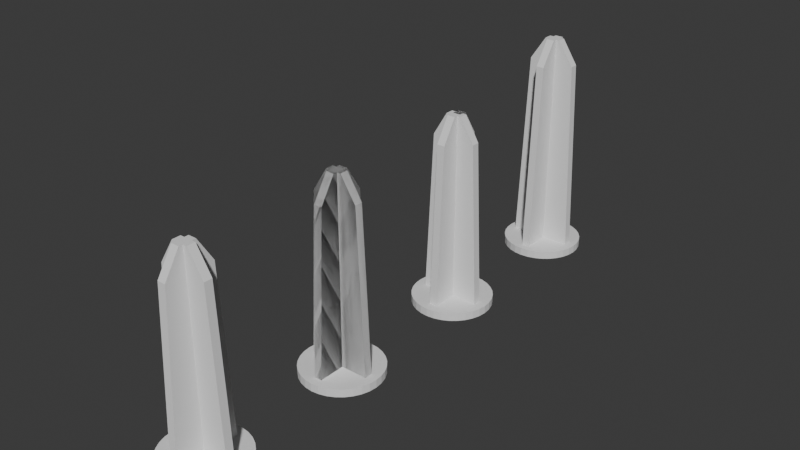 # Source: design_001.blend  (saved by Blender 4.1.24; exported with 4.5.12 LTS)
import bpy
from mathutils import Matrix  # noqa: F401  (used for matrix-valued properties, if any)

bpy.ops.wm.read_factory_settings(use_empty=True)
scene = bpy.context.scene
scene.name = 'Scene'

# ---- collections
col_collection = bpy.data.collections.new('Collection'); scene.collection.children.link(col_collection)
col_pins = bpy.data.collections.new('pins'); scene.collection.children.link(col_pins)

# ---- materials (node trees are filled in below, after node groups)
mat_material = bpy.data.materials.new('Material')
mat_material.alpha_threshold = 0.0
mat_material.use_transparent_shadow = False
mat_material.roughness = 0.5
mat_material.line_color = (0.0, 0.0, 0.0, 1.0)

# ---- material node trees
mat_material.use_nodes = True; mat_material.node_tree.nodes.clear()
_N = mat_material.node_tree.nodes; _L = mat_material.node_tree.links
n0 = _N.new('ShaderNodeOutputMaterial'); n0.name = 'Material Output'; n0.location = (300, 300)
n1 = _N.new('ShaderNodeBsdfPrincipled'); n1.name = 'Principled BSDF'; n1.location = (10, 300)
n1.inputs[3].default_value = 1.45
_L.new(n1.outputs[0], n0.inputs[0])
n0.is_active_output = True

# ---- world
world_world = bpy.data.worlds.new('World'); scene.world = world_world
world_world.use_nodes = True; world_world.node_tree.nodes.clear()
_N = world_world.node_tree.nodes; _L = world_world.node_tree.links
n0 = _N.new('ShaderNodeOutputWorld'); n0.name = 'World Output'; n0.location = (300, 300)
n1 = _N.new('ShaderNodeBackground'); n1.name = 'Background'; n1.location = (10, 300)
n1.inputs[0].default_value = (0.05088, 0.05088, 0.05088, 1.0)
_L.new(n1.outputs[0], n0.inputs[0])
n0.is_active_output = True
world_world.color = (0.05088, 0.05088, 0.05088)
world_world.use_sun_shadow = False
world_world.sun_shadow_jitter_overblur = 0.0

# ---- meshes
me_cylinder = bpy.data.meshes.new('Cylinder')
me_cylinder.from_pydata([(6.054e-09, 0.5, -0.05), (6.054e-09, 0.5, 0.05), (0.09755, 0.4904, -0.05), (0.09755, 0.4904, 0.05), (0.1913, 0.4619, -0.05), (0.1913, 0.4619, 0.05), (0.2778, 0.4157, -0.05), (0.2778, 0.4157, 0.05), (0.3536, 0.3536, -0.05), (0.3536, 0.3536, 0.05), (0.4157, 0.2778, -0.05), (0.4157, 0.2778, 0.05), (0.4619, 0.1913, -0.05), (0.4619, 0.1913, 0.05), (0.4904, 0.09755, -0.05), (0.4904, 0.09755, 0.05), (0.5, 9.313e-10, -0.05), (0.5, 9.313e-10, 0.05), (0.4904, -0.09755, -0.05), (0.4904, -0.09755, 0.05), (0.4619, -0.1913, -0.05), (0.4619, -0.1913, 0.05), (0.4157, -0.2778, -0.05), (0.4157, -0.2778, 0.05), (0.3536, -0.3536, -0.05), (0.3536, -0.3536, 0.05), (0.2778, -0.4157, -0.05), (0.2778, -0.4157, 0.05), (0.1913, -0.4619, -0.05), (0.1913, -0.4619, 0.05), (0.09755, -0.4904, -0.05), (0.09755, -0.4904, 0.05), (6.054e-09, -0.5, -0.05), (6.054e-09, -0.5, 0.05), (-0.09755, -0.4904, -0.05), (-0.09755, -0.4904, 0.05), (-0.1913, -0.4619, -0.05), (-0.1913, -0.4619, 0.05), (-0.2778, -0.4157, -0.05), (-0.2778, -0.4157, 0.05), (-0.3536, -0.3536, -0.05), (-0.3536, -0.3536, 0.05), (-0.4157, -0.2778, -0.05), (-0.4157, -0.2778, 0.05), (-0.4619, -0.1913, -0.05), (-0.4619, -0.1913, 0.05), (-0.4904, -0.09755, -0.05), (-0.4904, -0.09755, 0.05), (-0.5, 9.313e-10, -0.05), (-0.5, 9.313e-10, 0.05), (-0.4904, 0.09755, -0.05), (-0.4904, 0.09755, 0.05), (-0.4619, 0.1913, -0.05), (-0.4619, 0.1913, 0.05), (-0.4157, 0.2778, -0.05), (-0.4157, 0.2778, 0.05), (-0.3536, 0.3536, -0.05), (-0.3536, 0.3536, 0.05), (-0.2778, 0.4157, -0.05), (-0.2778, 0.4157, 0.05), (-0.1913, 0.4619, -0.05), (-0.1913, 0.4619, 0.05), (-0.09755, 0.4904, -0.05), (-0.09755, 0.4904, 0.05)], [], [(0, 1, 3, 2), (2, 3, 5, 4), (4, 5, 7, 6), (6, 7, 9, 8), (8, 9, 11, 10), (10, 11, 13, 12), (12, 13, 15, 14), (14, 15, 17, 16), (16, 17, 19, 18), (18, 19, 21, 20), (20, 21, 23, 22), (22, 23, 25, 24), (24, 25, 27, 26), (26, 27, 29, 28), (28, 29, 31, 30), (30, 31, 33, 32), (32, 33, 35, 34), (34, 35, 37, 36), (36, 37, 39, 38), (38, 39, 41, 40), (40, 41, 43, 42), (42, 43, 45, 44), (44, 45, 47, 46), (46, 47, 49, 48), (48, 49, 51, 50), (50, 51, 53, 52), (52, 53, 55, 54), (54, 55, 57, 56), (56, 57, 59, 58), (58, 59, 61, 60), (3, 1, 63, 61, 59, 57, 55, 53, 51, 49, 47, 45, 43, 41, 39, 37, 35, 33, 31, 29, 27, 25, 23, 21, 19, 17, 15, 13, 11, 9, 7, 5), (60, 61, 63, 62), (62, 63, 1, 0), (0, 2, 4, 6, 8, 10, 12, 14, 16, 18, 20, 22, 24, 26, 28, 30, 32, 34, 36, 38, 40, 42, 44, 46, 48, 50, 52, 54, 56, 58, 60, 62)])
_uv = me_cylinder.uv_layers.new(name='UVMap')
_uv.uv.foreach_set('vector', [1.0, 0.5, 1.0, 1.0, 0.9688, 1.0, 0.9688, 0.5, 0.9688, 0.5, 0.9688, 1.0, 0.9375, 1.0, 0.9375, 0.5, 0.9375, 0.5, 0.9375, 1.0, 0.9062, 1.0, 0.9062, 0.5, 0.9062, 0.5, 0.9062, 1.0, 0.875, 1.0, 0.875, 0.5, 0.875, 0.5, 0.875, 1.0, 0.8438, 1.0, 0.8438, 0.5, 0.8438, 0.5, 0.8438, 1.0, 0.8125, 1.0, 0.8125, 0.5, 0.8125, 0.5, 0.8125, 1.0, 0.7812, 1.0, 0.7812, 0.5, 0.7812, 0.5, 0.7812, 1.0, 0.75, 1.0, 0.75, 0.5, 0.75, 0.5, 0.75, 1.0, 0.7188, 1.0, 0.7188, 0.5, 0.7188, 0.5, 0.7188, 1.0, 0.6875, 1.0, 0.6875, 0.5, 0.6875, 0.5, 0.6875, 1.0, 0.6562, 1.0, 0.6562, 0.5, 0.6562, 0.5, 0.6562, 1.0, 0.625, 1.0, 0.625, 0.5, 0.625, 0.5, 0.625, 1.0, 0.5938, 1.0, 0.5938, 0.5, 0.5938, 0.5, 0.5938, 1.0, 0.5625, 1.0, 0.5625, 0.5, 0.5625, 0.5, 0.5625, 1.0, 0.5312, 1.0, 0.5312, 0.5, 0.5312, 0.5, 0.5312, 1.0, 0.5, 1.0, 0.5, 0.5, 0.5, 0.5, 0.5, 1.0, 0.4688, 1.0, 0.4688, 0.5, 0.4688, 0.5, 0.4688, 1.0, 0.4375, 1.0, 0.4375, 0.5, 0.4375, 0.5, 0.4375, 1.0, 0.4062, 1.0, 0.4062, 0.5, 0.4062, 0.5, 0.4062, 1.0, 0.375, 1.0, 0.375, 0.5, 0.375, 0.5, 0.375, 1.0, 0.3438, 1.0, 0.3438, 0.5, 0.3438, 0.5, 0.3438, 1.0, 0.3125, 1.0, 0.3125, 0.5, 0.3125, 0.5, 0.3125, 1.0, 0.2812, 1.0, 0.2812, 0.5, 0.2812, 0.5, 0.2812, 1.0, 0.25, 1.0, 0.25, 0.5, 0.25, 0.5, 0.25, 1.0, 0.2188, 1.0, 0.2188, 0.5, 0.2188, 0.5, 0.2188, 1.0, 0.1875, 1.0, 0.1875, 0.5, 0.1875, 0.5, 0.1875, 1.0, 0.1562, 1.0, 0.1562, 0.5, 0.1562, 0.5, 0.1562, 1.0, 0.125, 1.0, 0.125, 0.5, 0.125, 0.5, 0.125, 1.0, 0.09375, 1.0, 0.09375, 0.5, 0.09375, 0.5, 0.09375, 1.0, 0.0625, 1.0, 0.0625, 0.5, 0.2968, 0.4854, 0.25, 0.49, 0.2032, 0.4854, 0.1582, 0.4717, 0.1167, 0.4496, 0.08029, 0.4197, 0.05045, 0.3833, 0.02827, 0.3418, 0.01461, 0.2968, 0.01, 0.25, 0.01461, 0.2032, 0.02827, 0.1582, 0.05045, 0.1167, 0.08029, 0.08029, 0.1167, 0.05045, 0.1582, 0.02827, 0.2032, 0.01461, 0.25, 0.01, 0.2968, 0.01461, 0.3418, 0.02827, 0.3833, 0.05045, 0.4197, 0.08029, 0.4496, 0.1167, 0.4717, 0.1582, 0.4854, 0.2032, 0.49, 0.25, 0.4854, 0.2968, 0.4717, 0.3418, 0.4496, 0.3833, 0.4197, 0.4197, 0.3833, 0.4496, 0.3418, 0.4717, 0.0625, 0.5, 0.0625, 1.0, 0.03125, 1.0, 0.03125, 0.5, 0.03125, 0.5, 0.03125, 1.0, 0.0, 1.0, 0.0, 0.5, 0.75, 0.49, 0.7968, 0.4854, 0.8418, 0.4717, 0.8833, 0.4496, 0.9197, 0.4197, 0.9496, 0.3833, 0.9717, 0.3418, 0.9854, 0.2968, 0.99, 0.25, 0.9854, 0.2032, 0.9717, 0.1582, 0.9496, 0.1167, 0.9197, 0.08029, 0.8833, 0.05045, 0.8418, 0.02827, 0.7968, 0.01461, 0.75, 0.01, 0.7032, 0.01461, 0.6582, 0.02827, 0.6167, 0.05045, 0.5803, 0.08029, 0.5504, 0.1167, 0.5283, 0.1582, 0.5146, 0.2032, 0.51, 0.25, 0.5146, 0.2968, 0.5283, 0.3418, 0.5504, 0.3833, 0.5803, 0.4197, 0.6167, 0.4496, 0.6582, 0.4717, 0.7032, 0.4854])
me_cylinder.update()
me_cylinder_001 = bpy.data.meshes.new('Cylinder.001')
me_cylinder_001.from_pydata([(6.054e-09, 0.5, -0.05), (-0.05, -0.3, 2.5), (-0.3, 0.05, 2.5), (0.05, 0.3, 2.5), (0.3, -0.05, 2.5), (6.054e-09, 0.5, 0.05), (0.0, 0.05, 2.8), (0.05, 0.0, 2.8), (0.09755, 0.4904, -0.05), (0.09755, 0.4904, 0.05), (0.1913, 0.4619, -0.05), (-0.05, 0.3, 2.5), (-0.3, -0.05, 2.5), (0.05, -0.3, 2.5), (0.3, 0.05, 2.5), (0.1913, 0.4619, 0.05), (0.2778, 0.4157, -0.05), (-0.05, 0.0, 2.8), (0.0, -0.05, 2.8), (0.2778, 0.4157, 0.05), (0.3536, 0.3536, -0.05), (0.05, 0.1, 2.8), (0.1, -0.05, 2.8), (-0.05, -0.1, 2.8), (-0.1, 0.05, 2.8), (0.3536, 0.3536, 0.05), (0.1, 0.05, 2.8), (0.05, -0.1, 2.8), (-0.1, -0.05, 2.8), (0.4157, 0.2778, -0.05), (-0.05, 0.1, 2.8), (0.4157, 0.2778, 0.05), (0.4619, 0.1913, -0.05), (0.4619, 0.1913, 0.05), (0.4904, 0.09755, -0.05), (0.4904, 0.09755, 0.05), (0.5, 9.313e-10, -0.05), (0.5, 9.313e-10, 0.05), (0.4904, -0.09755, -0.05), (0.4904, -0.09755, 0.05), (0.4619, -0.1913, -0.05), (0.4619, -0.1913, 0.05), (0.4157, -0.2778, -0.05), (0.4157, -0.2778, 0.05), (0.3536, -0.3536, -0.05), (0.3536, -0.3536, 0.05), (0.2778, -0.4157, -0.05), (0.2778, -0.4157, 0.05), (0.1913, -0.4619, -0.05), (0.1913, -0.4619, 0.05), (0.09755, -0.4904, -0.05), (0.09755, -0.4904, 0.05), (6.054e-09, -0.5, -0.05), (6.054e-09, -0.5, 0.05), (-0.09755, -0.4904, -0.05), (-0.09755, -0.4904, 0.05), (-0.1913, -0.4619, -0.05), (-0.1913, -0.4619, 0.05), (-0.2778, -0.4157, -0.05), (-0.2778, -0.4157, 0.05), (-0.3536, -0.3536, -0.05), (-0.3536, -0.3536, 0.05), (-0.4157, -0.2778, -0.05), (-0.4157, -0.2778, 0.05), (-0.4619, -0.1913, -0.05), (-0.4619, -0.1913, 0.05), (-0.4904, -0.09755, -0.05), (-0.4904, -0.09755, 0.05), (-0.5, 9.313e-10, -0.05), (-0.5, 9.313e-10, 0.05), (-0.4904, 0.09755, -0.05), (-0.4904, 0.09755, 0.05), (-0.4619, 0.1913, -0.05), (-0.4619, 0.1913, 0.05), (-0.4157, 0.2778, -0.05), (-0.4157, 0.2778, 0.05), (-0.3536, 0.3536, -0.05), (-0.3536, 0.3536, 0.05), (-0.2778, 0.4157, -0.05), (-0.2778, 0.4157, 0.05), (-0.1913, 0.4619, -0.05), (-0.1913, 0.4619, 0.05), (-0.09755, 0.4904, -0.05), (-0.09755, 0.4904, 0.05), (-0.05, 0.398, 0.05), (-0.398, -0.05, 0.05), (0.05, -0.398, 0.05), (0.398, 0.05, 0.05), (-0.398, 0.05, 0.05), (-0.05, -0.1, 0.05), (-0.1, -0.05, 0.05), (-0.1, 0.05, 0.05), (0.05, 0.398, 0.05), (-0.05, 0.1, 0.05), (-0.05, -0.05, 0.05), (-0.05, 0.05, 0.05), (-0.05, -0.398, 0.05), (0.1, -0.05, 0.05), (0.05, -0.1, 0.05), (0.398, -0.05, 0.05), (0.1, 0.05, 0.05), (0.05, 0.1, 0.05), (0.05, -0.05, 0.05), (0.05, 0.05, 0.05), (0.0, 0.05, 2.8), (0.0, 0.0, 2.8), (0.0, -0.05, 2.8), (-0.05, 0.05, 2.8), (0.05, 0.05, 2.8), (-0.05, -0.05, 2.8), (-0.05, 0.0, 2.8), (-7.451e-09, -0.05, 2.8), (-0.05, 7.451e-09, 2.8), (0.05, 0.0, 2.8), (7.451e-09, 0.05, 2.8), (0.05, -0.05, 2.8), (0.05, -7.451e-09, 2.8)], [], [(0, 5, 9, 8), (8, 9, 15, 10), (10, 15, 19, 16), (16, 19, 25, 20), (20, 25, 31, 29), (29, 31, 33, 32), (32, 33, 35, 34), (34, 35, 37, 36), (36, 37, 39, 38), (38, 39, 41, 40), (40, 41, 43, 42), (42, 43, 45, 44), (44, 45, 47, 46), (46, 47, 49, 48), (48, 49, 51, 50), (50, 51, 53, 52), (52, 53, 55, 54), (54, 55, 57, 56), (56, 57, 59, 58), (58, 59, 61, 60), (60, 61, 63, 62), (62, 63, 65, 64), (64, 65, 67, 66), (66, 67, 69, 68), (68, 69, 71, 70), (70, 71, 73, 72), (72, 73, 75, 74), (74, 75, 77, 76), (76, 77, 79, 78), (78, 79, 81, 80), (81, 79, 77, 75, 73, 71, 69, 67, 65, 63, 61, 59, 57, 96, 89, 94, 90, 85, 88, 91, 95, 93, 84), (100, 87, 99, 97, 102, 98, 86, 96, 57, 55, 53, 51, 49, 47, 45, 43, 41, 39, 37, 35, 33, 31, 25, 19, 15, 9, 5, 83, 81, 84, 92, 101, 103), (80, 81, 83, 82), (82, 83, 5, 0), (0, 8, 10, 16, 20, 29, 32, 34, 36, 38, 40, 42, 44, 46, 48, 50, 52, 54, 56, 58, 60, 62, 64, 66, 68, 70, 72, 74, 76, 78, 80, 82), (108, 21, 30, 107, 6), (6, 104, 114), (7, 108, 6, 114, 104, 105, 113), (105, 104, 6, 107, 17, 112, 110), (17, 110, 112), (11, 84, 93, 30), (101, 21, 108, 103), (84, 11, 3, 92), (92, 3, 21, 101), (30, 93, 95, 107), (3, 11, 30, 21), (24, 28, 109, 17, 107), (18, 111, 106, 105, 110, 17, 109), (18, 106, 111), (28, 12, 85, 90), (95, 91, 24, 107), (85, 12, 2, 88), (88, 2, 24, 91), (109, 28, 90, 94), (2, 12, 28, 24), (109, 23, 27, 115, 18), (113, 116, 7), (113, 105, 106, 18, 115, 7, 116), (27, 13, 86, 98), (94, 89, 23, 109), (86, 13, 1, 96), (96, 1, 23, 89), (115, 27, 98, 102), (1, 13, 27, 23), (115, 22, 26, 108, 7), (14, 87, 100, 26), (102, 97, 22, 115), (87, 14, 4, 99), (99, 4, 22, 97), (26, 100, 103, 108), (4, 14, 26, 22)])
_uv = me_cylinder_001.uv_layers.new(name='UVMap')
_uv.uv.foreach_set('vector', [1.0, 0.5, 1.0, 1.0, 0.9688, 1.0, 0.9688, 0.5, 0.9688, 0.5, 0.9688, 1.0, 0.9375, 1.0, 0.9375, 0.5, 0.9375, 0.5, 0.9375, 1.0, 0.9062, 1.0, 0.9062, 0.5, 0.9062, 0.5, 0.9062, 1.0, 0.875, 1.0, 0.875, 0.5, 0.875, 0.5, 0.875, 1.0, 0.8438, 1.0, 0.8438, 0.5, 0.8438, 0.5, 0.8438, 1.0, 0.8125, 1.0, 0.8125, 0.5, 0.8125, 0.5, 0.8125, 1.0, 0.7812, 1.0, 0.7812, 0.5, 0.7812, 0.5, 0.7812, 1.0, 0.75, 1.0, 0.75, 0.5, 0.75, 0.5, 0.75, 1.0, 0.7188, 1.0, 0.7188, 0.5, 0.7188, 0.5, 0.7188, 1.0, 0.6875, 1.0, 0.6875, 0.5, 0.6875, 0.5, 0.6875, 1.0, 0.6562, 1.0, 0.6562, 0.5, 0.6562, 0.5, 0.6562, 1.0, 0.625, 1.0, 0.625, 0.5, 0.625, 0.5, 0.625, 1.0, 0.5938, 1.0, 0.5938, 0.5, 0.5938, 0.5, 0.5938, 1.0, 0.5625, 1.0, 0.5625, 0.5, 0.5625, 0.5, 0.5625, 1.0, 0.5312, 1.0, 0.5312, 0.5, 0.5312, 0.5, 0.5312, 1.0, 0.5, 1.0, 0.5, 0.5, 0.5, 0.5, 0.5, 1.0, 0.4688, 1.0, 0.4688, 0.5, 0.4688, 0.5, 0.4688, 1.0, 0.4375, 1.0, 0.4375, 0.5, 0.4375, 0.5, 0.4375, 1.0, 0.4062, 1.0, 0.4062, 0.5, 0.4062, 0.5, 0.4062, 1.0, 0.375, 1.0, 0.375, 0.5, 0.375, 0.5, 0.375, 1.0, 0.3438, 1.0, 0.3438, 0.5, 0.3438, 0.5, 0.3438, 1.0, 0.3125, 1.0, 0.3125, 0.5, 0.3125, 0.5, 0.3125, 1.0, 0.2812, 1.0, 0.2812, 0.5, 0.2812, 0.5, 0.2812, 1.0, 0.25, 1.0, 0.25, 0.5, 0.25, 0.5, 0.25, 1.0, 0.2188, 1.0, 0.2188, 0.5, 0.2188, 0.5, 0.2188, 1.0, 0.1875, 1.0, 0.1875, 0.5, 0.1875, 0.5, 0.1875, 1.0, 0.1562, 1.0, 0.1562, 0.5, 0.1562, 0.5, 0.1562, 1.0, 0.125, 1.0, 0.125, 0.5, 0.125, 0.5, 0.125, 1.0, 0.09375, 1.0, 0.09375, 0.5, 0.09375, 0.5, 0.09375, 1.0, 0.0625, 1.0, 0.0625, 0.5, 0.1582, 0.4717, 0.1167, 0.4496, 0.08029, 0.4197, 0.05045, 0.3833, 0.02827, 0.3418, 0.01461, 0.2968, 0.01, 0.25, 0.01461, 0.2032, 0.02827, 0.1582, 0.05045, 0.1167, 0.08029, 0.08029, 0.1167, 0.05045, 0.1582, 0.02827, 0.226, 0.05896, 0.226, 0.202, 0.226, 0.226, 0.202, 0.226, 0.05896, 0.226, 0.05896, 0.274, 0.202, 0.274, 0.226, 0.274, 0.226, 0.298, 0.226, 0.441, 0.298, 0.274, 0.441, 0.274, 0.441, 0.226, 0.298, 0.226, 0.274, 0.226, 0.274, 0.202, 0.274, 0.05896, 0.226, 0.05896, 0.1582, 0.02827, 0.2032, 0.01461, 0.25, 0.01, 0.2968, 0.01461, 0.3418, 0.02827, 0.3833, 0.05045, 0.4197, 0.08029, 0.4496, 0.1167, 0.4717, 0.1582, 0.4854, 0.2032, 0.49, 0.25, 0.4854, 0.2968, 0.4717, 0.3418, 0.4496, 0.3833, 0.4197, 0.4197, 0.3833, 0.4496, 0.3418, 0.4717, 0.2968, 0.4854, 0.25, 0.49, 0.2032, 0.4854, 0.1582, 0.4717, 0.226, 0.441, 0.274, 0.441, 0.274, 0.298, 0.274, 0.274, 0.0625, 0.5, 0.0625, 1.0, 0.03125, 1.0, 0.03125, 0.5, 0.03125, 0.5, 0.03125, 1.0, 0.0, 1.0, 0.0, 0.5, 0.75, 0.49, 0.7968, 0.4854, 0.8418, 0.4717, 0.8833, 0.4496, 0.9197, 0.4197, 0.9496, 0.3833, 0.9717, 0.3418, 0.9854, 0.2968, 0.99, 0.25, 0.9854, 0.2032, 0.9717, 0.1582, 0.9496, 0.1167, 0.9197, 0.08029, 0.8833, 0.05045, 0.8418, 0.02827, 0.7968, 0.01461, 0.75, 0.01, 0.7032, 0.01461, 0.6582, 0.02827, 0.6167, 0.05045, 0.5803, 0.08029, 0.5504, 0.1167, 0.5283, 0.1582, 0.5146, 0.2032, 0.51, 0.25, 0.5146, 0.2968, 0.5283, 0.3418, 0.5504, 0.3833, 0.5803, 0.4197, 0.6167, 0.4496, 0.6582, 0.4717, 0.7032, 0.4854, 0.625, 0.6875, 0.625, 0.625, 0.875, 0.625, 0.875, 0.6875, 0.75, 0.6875, 0.75, 0.6875, 0.75, 0.6875, 0.75, 0.6875, 0.625, 0.75, 0.625, 0.6875, 0.75, 0.6875, 0.75, 0.6875, 0.75, 0.6875, 0.75, 0.75, 0.625, 0.75, 0.75, 0.75, 0.75, 0.6875, 0.75, 0.6875, 0.875, 0.6875, 0.875, 0.75, 0.875, 0.75, 0.875, 0.75, 0.875, 0.75, 0.875, 0.75, 0.875, 0.75, 0.625, 0.25, 0.38, 0.25, 0.3795, 0.125, 0.625, 0.125, 0.3795, 0.625, 0.625, 0.625, 0.625, 0.6875, 0.3795, 0.6875, 0.38, 0.25, 0.625, 0.25, 0.625, 0.5, 0.38, 0.5, 0.38, 0.5, 0.625, 0.5, 0.625, 0.625, 0.3795, 0.625, 0.625, 0.125, 0.3795, 0.125, 0.3795, 0.0625, 0.625, 0.0625, 0.625, 0.5, 0.875, 0.5, 0.875, 0.625, 0.625, 0.625, 0.625, 0.625, 0.875, 0.625, 0.875, 0.6875, 0.75, 0.6875, 0.625, 0.6875, 0.875, 0.75, 0.875, 0.75, 0.875, 0.75, 0.75, 0.75, 0.75, 0.6875, 0.75, 0.6875, 0.875, 0.6875, 0.875, 0.75, 0.875, 0.75, 0.875, 0.75, 0.625, 0.125, 0.5982, 0.125, 0.3795, 0.125, 0.3795, 0.125, 0.3795, 0.625, 0.3795, 0.625, 0.625, 0.625, 0.625, 0.625, 0.38, 0.25, 0.625, 0.25, 0.625, 0.5, 0.38, 0.5, 0.38, 0.5, 0.625, 0.5, 0.625, 0.625, 0.38, 0.5, 0.625, 0.0, 0.625, 0.0, 0.3795, 0.0, 0.3795, 0.0, 0.625, 0.5, 0.875, 0.5, 0.875, 0.625, 0.625, 0.625, 0.625, 0.6875, 0.625, 0.625, 0.875, 0.625, 0.875, 0.6875, 0.75, 0.6875, 0.875, 0.75, 0.875, 0.75, 0.875, 0.75, 0.875, 0.75, 0.75, 0.75, 0.75, 0.6875, 0.75, 0.6875, 0.875, 0.6875, 0.875, 0.75, 0.875, 0.75, 0.625, 0.125, 0.625, 0.25, 0.38, 0.25, 0.3795, 0.125, 0.3795, 0.6875, 0.3795, 0.625, 0.625, 0.625, 0.625, 0.6875, 0.38, 0.25, 0.625, 0.25, 0.625, 0.5, 0.38, 0.5, 0.38, 0.5, 0.625, 0.5, 0.625, 0.625, 0.3795, 0.625, 0.625, 0.0625, 0.625, 0.125, 0.3795, 0.125, 0.3795, 0.0625, 0.625, 0.5, 0.875, 0.5, 0.875, 0.625, 0.625, 0.625, 0.625, 0.6875, 0.625, 0.625, 0.875, 0.625, 0.875, 0.6875, 0.75, 0.6875, 0.5982, 0.125, 0.3795, 0.125, 0.3795, 0.125, 0.625, 0.125, 0.3795, 0.625, 0.3795, 0.625, 0.625, 0.625, 0.625, 0.625, 0.38, 0.25, 0.625, 0.25, 0.625, 0.5, 0.38, 0.5, 0.38, 0.5, 0.625, 0.5, 0.625, 0.625, 0.38, 0.5, 0.625, 0.0, 0.3795, 0.0, 0.3795, 0.0, 0.625, 0.0, 0.625, 0.5, 0.875, 0.5, 0.875, 0.625, 0.625, 0.625])
me_cylinder_001.update()
me_cylinder_002 = bpy.data.meshes.new('Cylinder.002')
me_cylinder_002.from_pydata([(6.054e-09, 0.5, -0.05), (-0.05, -0.28, 2.1), (-0.28, 0.05, 2.1), (0.05, 0.28, 2.1), (0.28, -0.05, 2.1), (6.054e-09, 0.5, 0.05), (0.0, 0.05, 2.4), (0.05, 0.0, 2.4), (0.09755, 0.4904, -0.05), (0.09755, 0.4904, 0.05), (0.1913, 0.4619, -0.05), (-0.05, 0.28, 2.1), (-0.28, -0.05, 2.1), (0.05, -0.28, 2.1), (0.28, 0.05, 2.1), (0.1913, 0.4619, 0.05), (0.2778, 0.4157, -0.05), (-0.05, 0.0, 2.4), (0.0, -0.05, 2.4), (0.2778, 0.4157, 0.05), (0.3536, 0.3536, -0.05), (0.05, 0.1, 2.4), (0.1, -0.05, 2.4), (-0.05, -0.1, 2.4), (-0.1, 0.05, 2.4), (0.3536, 0.3536, 0.05), (0.1, 0.05, 2.4), (0.05, -0.1, 2.4), (-0.1, -0.05, 2.4), (0.4157, 0.2778, -0.05), (-0.05, 0.1, 2.4), (0.4157, 0.2778, 0.05), (0.4619, 0.1913, -0.05), (0.4619, 0.1913, 0.05), (0.4904, 0.09755, -0.05), (0.4904, 0.09755, 0.05), (0.5, 9.313e-10, -0.05), (0.5, 9.313e-10, 0.05), (0.4904, -0.09755, -0.05), (0.4904, -0.09755, 0.05), (0.4619, -0.1913, -0.05), (0.4619, -0.1913, 0.05), (0.4157, -0.2778, -0.05), (0.4157, -0.2778, 0.05), (0.3536, -0.3536, -0.05), (0.3536, -0.3536, 0.05), (0.2778, -0.4157, -0.05), (0.2778, -0.4157, 0.05), (0.1913, -0.4619, -0.05), (0.1913, -0.4619, 0.05), (0.09755, -0.4904, -0.05), (0.09755, -0.4904, 0.05), (6.054e-09, -0.5, -0.05), (6.054e-09, -0.5, 0.05), (-0.09755, -0.4904, -0.05), (-0.09755, -0.4904, 0.05), (-0.1913, -0.4619, -0.05), (-0.1913, -0.4619, 0.05), (-0.2778, -0.4157, -0.05), (-0.2778, -0.4157, 0.05), (-0.3536, -0.3536, -0.05), (-0.3536, -0.3536, 0.05), (-0.4157, -0.2778, -0.05), (-0.4157, -0.2778, 0.05), (-0.4619, -0.1913, -0.05), (-0.4619, -0.1913, 0.05), (-0.4904, -0.09755, -0.05), (-0.4904, -0.09755, 0.05), (-0.5, 9.313e-10, -0.05), (-0.5, 9.313e-10, 0.05), (-0.4904, 0.09755, -0.05), (-0.4904, 0.09755, 0.05), (-0.4619, 0.1913, -0.05), (-0.4619, 0.1913, 0.05), (-0.4157, 0.2778, -0.05), (-0.4157, 0.2778, 0.05), (-0.3536, 0.3536, -0.05), (-0.3536, 0.3536, 0.05), (-0.2778, 0.4157, -0.05), (-0.2778, 0.4157, 0.05), (-0.1913, 0.4619, -0.05), (-0.1913, 0.4619, 0.05), (-0.09755, 0.4904, -0.05), (-0.09755, 0.4904, 0.05), (-0.05, 0.3776, 0.05), (-0.3776, -0.05, 0.05), (0.05, -0.3776, 0.05), (0.3776, 0.05, 0.05), (-0.3776, 0.05, 0.05), (-0.05, -0.1, 0.05), (-0.1, -0.05, 0.05), (-0.1, 0.05, 0.05), (0.05, 0.3776, 0.05), (-0.05, 0.1, 0.05), (-0.05, -0.05, 0.05), (-0.05, 0.05, 0.05), (-0.05, -0.3776, 0.05), (0.1, -0.05, 0.05), (0.05, -0.1, 0.05), (0.3776, -0.05, 0.05), (0.1, 0.05, 0.05), (0.05, 0.1, 0.05), (0.05, -0.05, 0.05), (0.05, 0.05, 0.05), (-0.05, -0.05, 2.4), (0.0, -0.05, 2.4), (-0.05, 0.0, 2.4), (-7.451e-09, -0.05, 2.4), (0.0, 0.05, 2.4), (-0.05, 7.451e-09, 2.4), (-0.05, 0.05, 2.4), (0.0, 0.0, 2.4), (0.05, 0.0, 2.4), (7.451e-09, 0.05, 2.4), (0.05, -0.05, 2.4), (0.05, 0.05, 2.4), (0.05, -7.451e-09, 2.4)], [], [(0, 5, 9, 8), (8, 9, 15, 10), (10, 15, 19, 16), (16, 19, 25, 20), (20, 25, 31, 29), (29, 31, 33, 32), (32, 33, 35, 34), (34, 35, 37, 36), (36, 37, 39, 38), (38, 39, 41, 40), (40, 41, 43, 42), (42, 43, 45, 44), (44, 45, 47, 46), (46, 47, 49, 48), (48, 49, 51, 50), (50, 51, 53, 52), (52, 53, 55, 54), (54, 55, 57, 56), (56, 57, 59, 58), (58, 59, 61, 60), (60, 61, 63, 62), (62, 63, 65, 64), (64, 65, 67, 66), (66, 67, 69, 68), (68, 69, 71, 70), (70, 71, 73, 72), (72, 73, 75, 74), (74, 75, 77, 76), (76, 77, 79, 78), (78, 79, 81, 80), (81, 79, 77, 75, 73, 71, 69, 67, 65, 63, 61, 59, 57, 96, 89, 94, 90, 85, 88, 91, 95, 93, 84), (100, 87, 99, 97, 102, 98, 86, 96, 57, 55, 53, 51, 49, 47, 45, 43, 41, 39, 37, 35, 33, 31, 25, 19, 15, 9, 5, 83, 81, 84, 92, 101, 103), (80, 81, 83, 82), (82, 83, 5, 0), (0, 8, 10, 16, 20, 29, 32, 34, 36, 38, 40, 42, 44, 46, 48, 50, 52, 54, 56, 58, 60, 62, 64, 66, 68, 70, 72, 74, 76, 78, 80, 82), (115, 21, 30, 110, 6), (6, 108, 113), (6, 113, 108, 111, 112, 7, 115), (106, 111, 108, 6, 110, 17, 109), (17, 106, 109), (11, 84, 93, 30), (101, 21, 115, 103), (84, 11, 3, 92), (92, 3, 21, 101), (30, 93, 95, 110), (3, 11, 30, 21), (24, 28, 104, 17, 110), (18, 107, 105, 111, 106, 17, 104), (18, 105, 107), (28, 12, 85, 90), (95, 91, 24, 110), (85, 12, 2, 88), (88, 2, 24, 91), (104, 28, 90, 94), (2, 12, 28, 24), (104, 23, 27, 114, 18), (112, 116, 7), (112, 111, 105, 18, 114, 7, 116), (27, 13, 86, 98), (94, 89, 23, 104), (86, 13, 1, 96), (96, 1, 23, 89), (114, 27, 98, 102), (1, 13, 27, 23), (114, 22, 26, 115, 7), (14, 87, 100, 26), (102, 97, 22, 114), (87, 14, 4, 99), (99, 4, 22, 97), (26, 100, 103, 115), (4, 14, 26, 22)])
_uv = me_cylinder_002.uv_layers.new(name='UVMap')
_uv.uv.foreach_set('vector', [1.0, 0.5, 1.0, 1.0, 0.9688, 1.0, 0.9688, 0.5, 0.9688, 0.5, 0.9688, 1.0, 0.9375, 1.0, 0.9375, 0.5, 0.9375, 0.5, 0.9375, 1.0, 0.9062, 1.0, 0.9062, 0.5, 0.9062, 0.5, 0.9062, 1.0, 0.875, 1.0, 0.875, 0.5, 0.875, 0.5, 0.875, 1.0, 0.8438, 1.0, 0.8438, 0.5, 0.8438, 0.5, 0.8438, 1.0, 0.8125, 1.0, 0.8125, 0.5, 0.8125, 0.5, 0.8125, 1.0, 0.7812, 1.0, 0.7812, 0.5, 0.7812, 0.5, 0.7812, 1.0, 0.75, 1.0, 0.75, 0.5, 0.75, 0.5, 0.75, 1.0, 0.7188, 1.0, 0.7188, 0.5, 0.7188, 0.5, 0.7188, 1.0, 0.6875, 1.0, 0.6875, 0.5, 0.6875, 0.5, 0.6875, 1.0, 0.6562, 1.0, 0.6562, 0.5, 0.6562, 0.5, 0.6562, 1.0, 0.625, 1.0, 0.625, 0.5, 0.625, 0.5, 0.625, 1.0, 0.5938, 1.0, 0.5938, 0.5, 0.5938, 0.5, 0.5938, 1.0, 0.5625, 1.0, 0.5625, 0.5, 0.5625, 0.5, 0.5625, 1.0, 0.5312, 1.0, 0.5312, 0.5, 0.5312, 0.5, 0.5312, 1.0, 0.5, 1.0, 0.5, 0.5, 0.5, 0.5, 0.5, 1.0, 0.4688, 1.0, 0.4688, 0.5, 0.4688, 0.5, 0.4688, 1.0, 0.4375, 1.0, 0.4375, 0.5, 0.4375, 0.5, 0.4375, 1.0, 0.4062, 1.0, 0.4062, 0.5, 0.4062, 0.5, 0.4062, 1.0, 0.375, 1.0, 0.375, 0.5, 0.375, 0.5, 0.375, 1.0, 0.3438, 1.0, 0.3438, 0.5, 0.3438, 0.5, 0.3438, 1.0, 0.3125, 1.0, 0.3125, 0.5, 0.3125, 0.5, 0.3125, 1.0, 0.2812, 1.0, 0.2812, 0.5, 0.2812, 0.5, 0.2812, 1.0, 0.25, 1.0, 0.25, 0.5, 0.25, 0.5, 0.25, 1.0, 0.2188, 1.0, 0.2188, 0.5, 0.2188, 0.5, 0.2188, 1.0, 0.1875, 1.0, 0.1875, 0.5, 0.1875, 0.5, 0.1875, 1.0, 0.1562, 1.0, 0.1562, 0.5, 0.1562, 0.5, 0.1562, 1.0, 0.125, 1.0, 0.125, 0.5, 0.125, 0.5, 0.125, 1.0, 0.09375, 1.0, 0.09375, 0.5, 0.09375, 0.5, 0.09375, 1.0, 0.0625, 1.0, 0.0625, 0.5, 0.1582, 0.4717, 0.1167, 0.4496, 0.08029, 0.4197, 0.05045, 0.3833, 0.02827, 0.3418, 0.01461, 0.2968, 0.01, 0.25, 0.01461, 0.2032, 0.02827, 0.1582, 0.05045, 0.1167, 0.08029, 0.08029, 0.1167, 0.05045, 0.1582, 0.02827, 0.226, 0.06874, 0.226, 0.202, 0.226, 0.226, 0.202, 0.226, 0.06874, 0.226, 0.06874, 0.274, 0.202, 0.274, 0.226, 0.274, 0.226, 0.298, 0.226, 0.4313, 0.298, 0.274, 0.4313, 0.274, 0.4313, 0.226, 0.298, 0.226, 0.274, 0.226, 0.274, 0.202, 0.274, 0.06874, 0.226, 0.06874, 0.1582, 0.02827, 0.2032, 0.01461, 0.25, 0.01, 0.2968, 0.01461, 0.3418, 0.02827, 0.3833, 0.05045, 0.4197, 0.08029, 0.4496, 0.1167, 0.4717, 0.1582, 0.4854, 0.2032, 0.49, 0.25, 0.4854, 0.2968, 0.4717, 0.3418, 0.4496, 0.3833, 0.4197, 0.4197, 0.3833, 0.4496, 0.3418, 0.4717, 0.2968, 0.4854, 0.25, 0.49, 0.2032, 0.4854, 0.1582, 0.4717, 0.226, 0.4313, 0.274, 0.4313, 0.274, 0.298, 0.274, 0.274, 0.0625, 0.5, 0.0625, 1.0, 0.03125, 1.0, 0.03125, 0.5, 0.03125, 0.5, 0.03125, 1.0, 0.0, 1.0, 0.0, 0.5, 0.75, 0.49, 0.7968, 0.4854, 0.8418, 0.4717, 0.8833, 0.4496, 0.9197, 0.4197, 0.9496, 0.3833, 0.9717, 0.3418, 0.9854, 0.2968, 0.99, 0.25, 0.9854, 0.2032, 0.9717, 0.1582, 0.9496, 0.1167, 0.9197, 0.08029, 0.8833, 0.05045, 0.8418, 0.02827, 0.7968, 0.01461, 0.75, 0.01, 0.7032, 0.01461, 0.6582, 0.02827, 0.6167, 0.05045, 0.5803, 0.08029, 0.5504, 0.1167, 0.5283, 0.1582, 0.5146, 0.2032, 0.51, 0.25, 0.5146, 0.2968, 0.5283, 0.3418, 0.5504, 0.3833, 0.5803, 0.4197, 0.6167, 0.4496, 0.6582, 0.4717, 0.7032, 0.4854, 0.625, 0.6875, 0.625, 0.625, 0.875, 0.625, 0.875, 0.6875, 0.75, 0.6875, 0.75, 0.6875, 0.75, 0.6875, 0.75, 0.6875, 0.75, 0.6875, 0.75, 0.6875, 0.75, 0.6875, 0.75, 0.75, 0.625, 0.75, 0.625, 0.75, 0.625, 0.6875, 0.875, 0.75, 0.75, 0.75, 0.75, 0.6875, 0.75, 0.6875, 0.875, 0.6875, 0.875, 0.75, 0.875, 0.75, 0.875, 0.75, 0.875, 0.75, 0.875, 0.75, 0.625, 0.25, 0.381, 0.25, 0.3802, 0.125, 0.625, 0.125, 0.3802, 0.625, 0.625, 0.625, 0.625, 0.6875, 0.3802, 0.6875, 0.381, 0.25, 0.625, 0.25, 0.625, 0.5, 0.381, 0.5, 0.381, 0.5, 0.625, 0.5, 0.625, 0.625, 0.3802, 0.625, 0.625, 0.125, 0.3802, 0.125, 0.3802, 0.0625, 0.625, 0.0625, 0.625, 0.5, 0.875, 0.5, 0.875, 0.625, 0.625, 0.625, 0.625, 0.625, 0.875, 0.625, 0.875, 0.6875, 0.75, 0.6875, 0.625, 0.6875, 0.875, 0.75, 0.875, 0.75, 0.875, 0.75, 0.75, 0.75, 0.75, 0.6875, 0.75, 0.6875, 0.875, 0.6875, 0.875, 0.75, 0.875, 0.75, 0.875, 0.75, 0.625, 0.125, 0.5938, 0.125, 0.3802, 0.125, 0.3802, 0.125, 0.3802, 0.625, 0.3802, 0.625, 0.625, 0.625, 0.625, 0.625, 0.381, 0.25, 0.625, 0.25, 0.625, 0.5, 0.381, 0.5, 0.381, 0.5, 0.625, 0.5, 0.625, 0.625, 0.381, 0.5, 0.625, 0.0, 0.625, 0.0, 0.3802, 0.0, 0.3802, 0.0, 0.625, 0.5, 0.875, 0.5, 0.875, 0.625, 0.625, 0.625, 0.625, 0.6875, 0.625, 0.625, 0.875, 0.625, 0.875, 0.6875, 0.75, 0.6875, 0.875, 0.75, 0.875, 0.75, 0.875, 0.75, 0.875, 0.75, 0.75, 0.75, 0.75, 0.6875, 0.75, 0.6875, 0.875, 0.6875, 0.875, 0.75, 0.875, 0.75, 0.625, 0.125, 0.625, 0.25, 0.381, 0.25, 0.3802, 0.125, 0.3802, 0.6875, 0.3802, 0.625, 0.625, 0.625, 0.625, 0.6875, 0.381, 0.25, 0.625, 0.25, 0.625, 0.5, 0.381, 0.5, 0.381, 0.5, 0.625, 0.5, 0.625, 0.625, 0.3802, 0.625, 0.625, 0.0625, 0.625, 0.125, 0.3802, 0.125, 0.3802, 0.0625, 0.625, 0.5, 0.875, 0.5, 0.875, 0.625, 0.625, 0.625, 0.625, 0.6875, 0.625, 0.625, 0.875, 0.625, 0.875, 0.6875, 0.75, 0.6875, 0.5938, 0.125, 0.3802, 0.125, 0.3802, 0.125, 0.625, 0.125, 0.3802, 0.625, 0.3802, 0.625, 0.625, 0.625, 0.625, 0.625, 0.381, 0.25, 0.625, 0.25, 0.625, 0.5, 0.381, 0.5, 0.381, 0.5, 0.625, 0.5, 0.625, 0.625, 0.381, 0.5, 0.625, 0.0, 0.3802, 0.0, 0.3802, 0.0, 0.625, 0.0, 0.625, 0.5, 0.875, 0.5, 0.875, 0.625, 0.625, 0.625])
me_cylinder_002.update()
me_cube = bpy.data.meshes.new('Cube')
me_cube.from_pydata([(0.05, 0.29, 2.1), (0.05, 0.39, 0.0), (0.05, 0.0, 2.4), (0.05, 0.0, 0.0), (-0.05, 0.29, 2.1), (-0.05, 0.39, 0.0), (-0.05, 0.0, 2.4), (-0.05, 0.0, 0.0), (-0.05, 0.1, 0.0), (0.05, 0.1, 2.4), (-0.05, 0.1, 2.4), (0.05, 0.1, 0.0)], [], [(9, 10, 6, 2), (3, 2, 6, 7), (8, 10, 4, 5), (8, 11, 3, 7), (11, 9, 2, 3), (5, 4, 0, 1), (1, 0, 9, 11), (5, 1, 11, 8), (7, 6, 10, 8), (0, 4, 10, 9)])
_uv = me_cube.uv_layers.new(name='UVMap')
_uv.uv.foreach_set('vector', [0.625, 0.625, 0.875, 0.625, 0.875, 0.75, 0.625, 0.75, 0.375, 0.75, 0.625, 0.75, 0.625, 1.0, 0.375, 1.0, 0.375, 0.125, 0.625, 0.125, 0.625, 0.25, 0.375, 0.25, 0.125, 0.625, 0.375, 0.625, 0.375, 0.75, 0.125, 0.75, 0.375, 0.625, 0.625, 0.625, 0.625, 0.75, 0.375, 0.75, 0.375, 0.25, 0.625, 0.25, 0.625, 0.5, 0.375, 0.5, 0.375, 0.5, 0.625, 0.5, 0.625, 0.625, 0.375, 0.625, 0.125, 0.5, 0.375, 0.5, 0.375, 0.625, 0.125, 0.625, 0.375, 0.0, 0.625, 0.0, 0.625, 0.125, 0.375, 0.125, 0.625, 0.5, 0.875, 0.5, 0.875, 0.625, 0.625, 0.625])
me_cube.materials.append(mat_material)
me_cube.use_mirror_vertex_groups = False
me_cube.update()
me_cylinder_003 = bpy.data.meshes.new('Cylinder.003')
me_cylinder_003.from_pydata([(6.054e-09, 0.5, -0.05), (-0.05, -0.29, 2.1), (-0.29, 0.05, 2.1), (0.05, 0.29, 2.1), (0.29, -0.05, 2.1), (6.054e-09, 0.5, 0.05), (0.0, 0.05, 2.4), (0.05, 0.0, 2.4), (0.09755, 0.4904, -0.05), (0.09755, 0.4904, 0.05), (0.1913, 0.4619, -0.05), (-0.05, 0.29, 2.1), (-0.29, -0.05, 2.1), (0.05, -0.29, 2.1), (0.29, 0.05, 2.1), (0.1913, 0.4619, 0.05), (0.2778, 0.4157, -0.05), (-0.05, 0.0, 2.4), (0.0, -0.05, 2.4), (0.2778, 0.4157, 0.05), (0.3536, 0.3536, -0.05), (0.05, 0.1, 2.4), (0.1, -0.05, 2.4), (-0.05, -0.1, 2.4), (-0.1, 0.05, 2.4), (0.3536, 0.3536, 0.05), (0.1, 0.05, 2.4), (0.05, -0.1, 2.4), (-0.1, -0.05, 2.4), (0.4157, 0.2778, -0.05), (-0.05, 0.1, 2.4), (0.4157, 0.2778, 0.05), (0.4619, 0.1913, -0.05), (0.4619, 0.1913, 0.05), (0.4904, 0.09755, -0.05), (0.4904, 0.09755, 0.05), (0.5, 9.313e-10, -0.05), (0.5, 9.313e-10, 0.05), (0.4904, -0.09755, -0.05), (0.4904, -0.09755, 0.05), (0.4619, -0.1913, -0.05), (0.4619, -0.1913, 0.05), (0.4157, -0.2778, -0.05), (0.4157, -0.2778, 0.05), (0.3536, -0.3536, -0.05), (0.3536, -0.3536, 0.05), (0.2778, -0.4157, -0.05), (0.2778, -0.4157, 0.05), (0.1913, -0.4619, -0.05), (0.1913, -0.4619, 0.05), (0.09755, -0.4904, -0.05), (0.09755, -0.4904, 0.05), (6.054e-09, -0.5, -0.05), (6.054e-09, -0.5, 0.05), (-0.09755, -0.4904, -0.05), (-0.09755, -0.4904, 0.05), (-0.1913, -0.4619, -0.05), (-0.1913, -0.4619, 0.05), (-0.2778, -0.4157, -0.05), (-0.2778, -0.4157, 0.05), (-0.3536, -0.3536, -0.05), (-0.3536, -0.3536, 0.05), (-0.4157, -0.2778, -0.05), (-0.4157, -0.2778, 0.05), (-0.4619, -0.1913, -0.05), (-0.4619, -0.1913, 0.05), (-0.4904, -0.09755, -0.05), (-0.4904, -0.09755, 0.05), (-0.5, 9.313e-10, -0.05), (-0.5, 9.313e-10, 0.05), (-0.4904, 0.09755, -0.05), (-0.4904, 0.09755, 0.05), (-0.4619, 0.1913, -0.05), (-0.4619, 0.1913, 0.05), (-0.4157, 0.2778, -0.05), (-0.4157, 0.2778, 0.05), (-0.3536, 0.3536, -0.05), (-0.3536, 0.3536, 0.05), (-0.2778, 0.4157, -0.05), (-0.2778, 0.4157, 0.05), (-0.1913, 0.4619, -0.05), (-0.1913, 0.4619, 0.05), (-0.09755, 0.4904, -0.05), (-0.09755, 0.4904, 0.05), (-0.05, 0.3876, 0.05), (-0.3876, -0.05, 0.05), (0.05, -0.3876, 0.05), (0.3876, 0.05, 0.05), (-0.3876, 0.05, 0.05), (-0.05, -0.1, 0.05), (-0.1, -0.05, 0.05), (-0.1, 0.05, 0.05), (0.05, 0.3876, 0.05), (-0.05, 0.1, 0.05), (-0.05, -0.05, 0.05), (-0.05, 0.05, 0.05), (-0.05, -0.3876, 0.05), (0.1, -0.05, 0.05), (0.05, -0.1, 0.05), (0.3876, -0.05, 0.05), (0.1, 0.05, 0.05), (0.05, 0.1, 0.05), (0.05, -0.05, 0.05), (0.05, 0.05, 0.05), (-0.05, -0.05, 2.4), (0.0, -0.05, 2.4), (-0.05, 0.0, 2.4), (-7.451e-09, -0.05, 2.4), (0.0, 0.05, 2.4), (-0.05, 7.451e-09, 2.4), (-0.05, 0.05, 2.4), (0.0, 0.0, 2.4), (0.05, 0.0, 2.4), (7.451e-09, 0.05, 2.4), (0.05, -0.05, 2.4), (0.05, 0.05, 2.4), (0.05, -7.451e-09, 2.4)], [], [(0, 5, 9, 8), (8, 9, 15, 10), (10, 15, 19, 16), (16, 19, 25, 20), (20, 25, 31, 29), (29, 31, 33, 32), (32, 33, 35, 34), (34, 35, 37, 36), (36, 37, 39, 38), (38, 39, 41, 40), (40, 41, 43, 42), (42, 43, 45, 44), (44, 45, 47, 46), (46, 47, 49, 48), (48, 49, 51, 50), (50, 51, 53, 52), (52, 53, 55, 54), (54, 55, 57, 56), (56, 57, 59, 58), (58, 59, 61, 60), (60, 61, 63, 62), (62, 63, 65, 64), (64, 65, 67, 66), (66, 67, 69, 68), (68, 69, 71, 70), (70, 71, 73, 72), (72, 73, 75, 74), (74, 75, 77, 76), (76, 77, 79, 78), (78, 79, 81, 80), (81, 79, 77, 75, 73, 71, 69, 67, 65, 63, 61, 59, 57, 96, 89, 94, 90, 85, 88, 91, 95, 93, 84), (100, 87, 99, 97, 102, 98, 86, 96, 57, 55, 53, 51, 49, 47, 45, 43, 41, 39, 37, 35, 33, 31, 25, 19, 15, 9, 5, 83, 81, 84, 92, 101, 103), (80, 81, 83, 82), (82, 83, 5, 0), (0, 8, 10, 16, 20, 29, 32, 34, 36, 38, 40, 42, 44, 46, 48, 50, 52, 54, 56, 58, 60, 62, 64, 66, 68, 70, 72, 74, 76, 78, 80, 82), (115, 21, 30, 110, 6), (6, 108, 113), (6, 113, 108, 111, 112, 7, 115), (106, 111, 108, 6, 110, 17, 109), (17, 106, 109), (11, 84, 93, 30), (101, 21, 115, 103), (84, 11, 3, 92), (92, 3, 21, 101), (30, 93, 95, 110), (3, 11, 30, 21), (24, 28, 104, 17, 110), (18, 107, 105, 111, 106, 17, 104), (18, 105, 107), (28, 12, 85, 90), (95, 91, 24, 110), (85, 12, 2, 88), (88, 2, 24, 91), (104, 28, 90, 94), (2, 12, 28, 24), (104, 23, 27, 114, 18), (112, 116, 7), (112, 111, 105, 18, 114, 7, 116), (27, 13, 86, 98), (94, 89, 23, 104), (86, 13, 1, 96), (96, 1, 23, 89), (114, 27, 98, 102), (1, 13, 27, 23), (114, 22, 26, 115, 7), (14, 87, 100, 26), (102, 97, 22, 114), (87, 14, 4, 99), (99, 4, 22, 97), (26, 100, 103, 115), (4, 14, 26, 22)])
_uv = me_cylinder_003.uv_layers.new(name='UVMap')
_uv.uv.foreach_set('vector', [1.0, 0.5, 1.0, 1.0, 0.9688, 1.0, 0.9688, 0.5, 0.9688, 0.5, 0.9688, 1.0, 0.9375, 1.0, 0.9375, 0.5, 0.9375, 0.5, 0.9375, 1.0, 0.9062, 1.0, 0.9062, 0.5, 0.9062, 0.5, 0.9062, 1.0, 0.875, 1.0, 0.875, 0.5, 0.875, 0.5, 0.875, 1.0, 0.8438, 1.0, 0.8438, 0.5, 0.8438, 0.5, 0.8438, 1.0, 0.8125, 1.0, 0.8125, 0.5, 0.8125, 0.5, 0.8125, 1.0, 0.7812, 1.0, 0.7812, 0.5, 0.7812, 0.5, 0.7812, 1.0, 0.75, 1.0, 0.75, 0.5, 0.75, 0.5, 0.75, 1.0, 0.7188, 1.0, 0.7188, 0.5, 0.7188, 0.5, 0.7188, 1.0, 0.6875, 1.0, 0.6875, 0.5, 0.6875, 0.5, 0.6875, 1.0, 0.6562, 1.0, 0.6562, 0.5, 0.6562, 0.5, 0.6562, 1.0, 0.625, 1.0, 0.625, 0.5, 0.625, 0.5, 0.625, 1.0, 0.5938, 1.0, 0.5938, 0.5, 0.5938, 0.5, 0.5938, 1.0, 0.5625, 1.0, 0.5625, 0.5, 0.5625, 0.5, 0.5625, 1.0, 0.5312, 1.0, 0.5312, 0.5, 0.5312, 0.5, 0.5312, 1.0, 0.5, 1.0, 0.5, 0.5, 0.5, 0.5, 0.5, 1.0, 0.4688, 1.0, 0.4688, 0.5, 0.4688, 0.5, 0.4688, 1.0, 0.4375, 1.0, 0.4375, 0.5, 0.4375, 0.5, 0.4375, 1.0, 0.4062, 1.0, 0.4062, 0.5, 0.4062, 0.5, 0.4062, 1.0, 0.375, 1.0, 0.375, 0.5, 0.375, 0.5, 0.375, 1.0, 0.3438, 1.0, 0.3438, 0.5, 0.3438, 0.5, 0.3438, 1.0, 0.3125, 1.0, 0.3125, 0.5, 0.3125, 0.5, 0.3125, 1.0, 0.2812, 1.0, 0.2812, 0.5, 0.2812, 0.5, 0.2812, 1.0, 0.25, 1.0, 0.25, 0.5, 0.25, 0.5, 0.25, 1.0, 0.2188, 1.0, 0.2188, 0.5, 0.2188, 0.5, 0.2188, 1.0, 0.1875, 1.0, 0.1875, 0.5, 0.1875, 0.5, 0.1875, 1.0, 0.1562, 1.0, 0.1562, 0.5, 0.1562, 0.5, 0.1562, 1.0, 0.125, 1.0, 0.125, 0.5, 0.125, 0.5, 0.125, 1.0, 0.09375, 1.0, 0.09375, 0.5, 0.09375, 0.5, 0.09375, 1.0, 0.0625, 1.0, 0.0625, 0.5, 0.1582, 0.4717, 0.1167, 0.4496, 0.08029, 0.4197, 0.05045, 0.3833, 0.02827, 0.3418, 0.01461, 0.2968, 0.01, 0.25, 0.01461, 0.2032, 0.02827, 0.1582, 0.05045, 0.1167, 0.08029, 0.08029, 0.1167, 0.05045, 0.1582, 0.02827, 0.226, 0.06394, 0.226, 0.202, 0.226, 0.226, 0.202, 0.226, 0.06394, 0.226, 0.06394, 0.274, 0.202, 0.274, 0.226, 0.274, 0.226, 0.298, 0.226, 0.4361, 0.298, 0.274, 0.4361, 0.274, 0.4361, 0.226, 0.298, 0.226, 0.274, 0.226, 0.274, 0.202, 0.274, 0.06394, 0.226, 0.06394, 0.1582, 0.02827, 0.2032, 0.01461, 0.25, 0.01, 0.2968, 0.01461, 0.3418, 0.02827, 0.3833, 0.05045, 0.4197, 0.08029, 0.4496, 0.1167, 0.4717, 0.1582, 0.4854, 0.2032, 0.49, 0.25, 0.4854, 0.2968, 0.4717, 0.3418, 0.4496, 0.3833, 0.4197, 0.4197, 0.3833, 0.4496, 0.3418, 0.4717, 0.2968, 0.4854, 0.25, 0.49, 0.2032, 0.4854, 0.1582, 0.4717, 0.226, 0.4361, 0.274, 0.4361, 0.274, 0.298, 0.274, 0.274, 0.0625, 0.5, 0.0625, 1.0, 0.03125, 1.0, 0.03125, 0.5, 0.03125, 0.5, 0.03125, 1.0, 0.0, 1.0, 0.0, 0.5, 0.75, 0.49, 0.7968, 0.4854, 0.8418, 0.4717, 0.8833, 0.4496, 0.9197, 0.4197, 0.9496, 0.3833, 0.9717, 0.3418, 0.9854, 0.2968, 0.99, 0.25, 0.9854, 0.2032, 0.9717, 0.1582, 0.9496, 0.1167, 0.9197, 0.08029, 0.8833, 0.05045, 0.8418, 0.02827, 0.7968, 0.01461, 0.75, 0.01, 0.7032, 0.01461, 0.6582, 0.02827, 0.6167, 0.05045, 0.5803, 0.08029, 0.5504, 0.1167, 0.5283, 0.1582, 0.5146, 0.2032, 0.51, 0.25, 0.5146, 0.2968, 0.5283, 0.3418, 0.5504, 0.3833, 0.5803, 0.4197, 0.6167, 0.4496, 0.6582, 0.4717, 0.7032, 0.4854, 0.625, 0.6875, 0.625, 0.625, 0.875, 0.625, 0.875, 0.6875, 0.75, 0.6875, 0.75, 0.6875, 0.75, 0.6875, 0.75, 0.6875, 0.75, 0.6875, 0.75, 0.6875, 0.75, 0.6875, 0.75, 0.75, 0.625, 0.75, 0.625, 0.75, 0.625, 0.6875, 0.875, 0.75, 0.75, 0.75, 0.75, 0.6875, 0.75, 0.6875, 0.875, 0.6875, 0.875, 0.75, 0.875, 0.75, 0.875, 0.75, 0.875, 0.75, 0.875, 0.75, 0.625, 0.25, 0.381, 0.25, 0.3802, 0.125, 0.625, 0.125, 0.3802, 0.625, 0.625, 0.625, 0.625, 0.6875, 0.3802, 0.6875, 0.381, 0.25, 0.625, 0.25, 0.625, 0.5, 0.381, 0.5, 0.381, 0.5, 0.625, 0.5, 0.625, 0.625, 0.3802, 0.625, 0.625, 0.125, 0.3802, 0.125, 0.3802, 0.0625, 0.625, 0.0625, 0.625, 0.5, 0.875, 0.5, 0.875, 0.625, 0.625, 0.625, 0.625, 0.625, 0.875, 0.625, 0.875, 0.6875, 0.75, 0.6875, 0.625, 0.6875, 0.875, 0.75, 0.875, 0.75, 0.875, 0.75, 0.75, 0.75, 0.75, 0.6875, 0.75, 0.6875, 0.875, 0.6875, 0.875, 0.75, 0.875, 0.75, 0.875, 0.75, 0.625, 0.125, 0.5938, 0.125, 0.3802, 0.125, 0.3802, 0.125, 0.3802, 0.625, 0.3802, 0.625, 0.625, 0.625, 0.625, 0.625, 0.381, 0.25, 0.625, 0.25, 0.625, 0.5, 0.381, 0.5, 0.381, 0.5, 0.625, 0.5, 0.625, 0.625, 0.381, 0.5, 0.625, 0.0, 0.625, 0.0, 0.3802, 0.0, 0.3802, 0.0, 0.625, 0.5, 0.875, 0.5, 0.875, 0.625, 0.625, 0.625, 0.625, 0.6875, 0.625, 0.625, 0.875, 0.625, 0.875, 0.6875, 0.75, 0.6875, 0.875, 0.75, 0.875, 0.75, 0.875, 0.75, 0.875, 0.75, 0.75, 0.75, 0.75, 0.6875, 0.75, 0.6875, 0.875, 0.6875, 0.875, 0.75, 0.875, 0.75, 0.625, 0.125, 0.625, 0.25, 0.381, 0.25, 0.3802, 0.125, 0.3802, 0.6875, 0.3802, 0.625, 0.625, 0.625, 0.625, 0.6875, 0.381, 0.25, 0.625, 0.25, 0.625, 0.5, 0.381, 0.5, 0.381, 0.5, 0.625, 0.5, 0.625, 0.625, 0.3802, 0.625, 0.625, 0.0625, 0.625, 0.125, 0.3802, 0.125, 0.3802, 0.0625, 0.625, 0.5, 0.875, 0.5, 0.875, 0.625, 0.625, 0.625, 0.625, 0.6875, 0.625, 0.625, 0.875, 0.625, 0.875, 0.6875, 0.75, 0.6875, 0.5938, 0.125, 0.3802, 0.125, 0.3802, 0.125, 0.625, 0.125, 0.3802, 0.625, 0.3802, 0.625, 0.625, 0.625, 0.625, 0.625, 0.381, 0.25, 0.625, 0.25, 0.625, 0.5, 0.381, 0.5, 0.381, 0.5, 0.625, 0.5, 0.625, 0.625, 0.381, 0.5, 0.625, 0.0, 0.3802, 0.0, 0.3802, 0.0, 0.625, 0.0, 0.625, 0.5, 0.875, 0.5, 0.875, 0.625, 0.625, 0.625])
me_cylinder_003.update()

# ---- objects
ob_base = bpy.data.objects.new('base', me_cylinder)
ob_nail_long = bpy.data.objects.new('nail_long', me_cylinder_001)
ob_nail_short = bpy.data.objects.new('nail_short', me_cylinder_002)
ob_cube_004 = bpy.data.objects.new('Cube.004', me_cube)
ob_cube_005 = bpy.data.objects.new('Cube.005', me_cube)
ob_nail_c = bpy.data.objects.new('nail_C', me_cylinder_003)
ob_cube = bpy.data.objects.new('Cube', me_cube)
ob_cube_001 = bpy.data.objects.new('Cube.001', me_cube)
ob_cube_002 = bpy.data.objects.new('Cube.002', me_cube)
ob_cube_003 = bpy.data.objects.new('Cube.003', me_cube)

# ---- transforms, parenting, visibility, modifiers, constraints
ob_base.location = (0.0, 0.0, 0.0)
_m = ob_base.modifiers.new('Boolean', 'BOOLEAN')
_m.collection = col_pins
_m.operation = 'UNION'
_m.operand_type = 'COLLECTION'
ob_nail_long.location = (0.0, 4.0, 0.0)
ob_nail_short.location = (0.0, 2.0, 0.0)
ob_cube_004.location = (0.0, 2.0, 0.0)
ob_cube_004.lock_rotations_4d = False
ob_cube_004.empty_display_type = 'ARROWS'
ob_cube_004.lineart.crease_threshold = 0.0
ob_cube_005.location = (0.0, 4.0, 0.0)
ob_cube_005.lock_rotations_4d = False
ob_cube_005.empty_display_type = 'ARROWS'
ob_cube_005.lineart.crease_threshold = 0.0
ob_nail_c.location = (0.0, -2.0, 0.0)
ob_cube.location = (0.0, 0.0, 0.0)
ob_cube.lock_rotations_4d = False
ob_cube.empty_display_type = 'ARROWS'
ob_cube.lineart.crease_threshold = 0.0
ob_cube_001.location = (0.0, 0.0, 0.0)
ob_cube_001.rotation_euler = (0.0, -0.0, 1.571)
ob_cube_001.lock_rotations_4d = False
ob_cube_001.empty_display_type = 'ARROWS'
ob_cube_001.lineart.crease_threshold = 0.0
ob_cube_002.location = (0.0, 0.0, 0.0)
ob_cube_002.rotation_euler = (0.0, -0.0, 3.142)
ob_cube_002.lock_rotations_4d = False
ob_cube_002.empty_display_type = 'ARROWS'
ob_cube_002.lineart.crease_threshold = 0.0
ob_cube_003.location = (0.0, 0.0, 0.0)
ob_cube_003.rotation_euler = (0.0, -0.0, -1.571)
ob_cube_003.lock_rotations_4d = False
ob_cube_003.empty_display_type = 'ARROWS'
ob_cube_003.lineart.crease_threshold = 0.0

# ---- collection membership
col_collection.objects.link(ob_base)
col_collection.objects.link(ob_nail_long)
col_collection.objects.link(ob_nail_short)
col_collection.objects.link(ob_cube_004)
col_collection.objects.link(ob_cube_005)
col_collection.objects.link(ob_nail_c)
col_pins.objects.link(ob_cube)
col_pins.objects.link(ob_cube_001)
col_pins.objects.link(ob_cube_002)
col_pins.objects.link(ob_cube_003)

# ---- scene / render settings (as saved in the file)
scene.frame_start = 1; scene.frame_end = 250; scene.frame_set(1)
scene.render.engine = 'BLENDER_EEVEE_NEXT'
scene.cycles.sampling_pattern = 'TABULATED_SOBOL'
scene.eevee.ray_tracing_options.trace_max_roughness = 0.0
bpy.context.view_layer.update()

# ---- added for rendering (the .blend has no active camera and no usable light): camera, sun
cam_auto = bpy.data.cameras.new('AutoCamera')
cam_auto.lens = 50.0
cam_auto.sensor_width = 36.0
cam_auto.clip_end = 1000.0
ob_auto_camera = bpy.data.objects.new('AutoCamera', cam_auto)
scene.collection.objects.link(ob_auto_camera)
ob_auto_camera.location = (7.05374, -7.46449, 7.01799)
ob_auto_camera.rotation_euler = (1.09748, -7.21219e-08, 0.694738)
scene.camera = ob_auto_camera
light_auto_sun = bpy.data.lights.new('AutoSun', 'SUN')
light_auto_sun.energy = 3.0
light_auto_sun.angle = 0.0523599
ob_auto_sun = bpy.data.objects.new('AutoSun', light_auto_sun)
scene.collection.objects.link(ob_auto_sun)
ob_auto_sun.rotation_euler = (0.872665, 0.174533, 0.523599)
bpy.context.view_layer.update()
